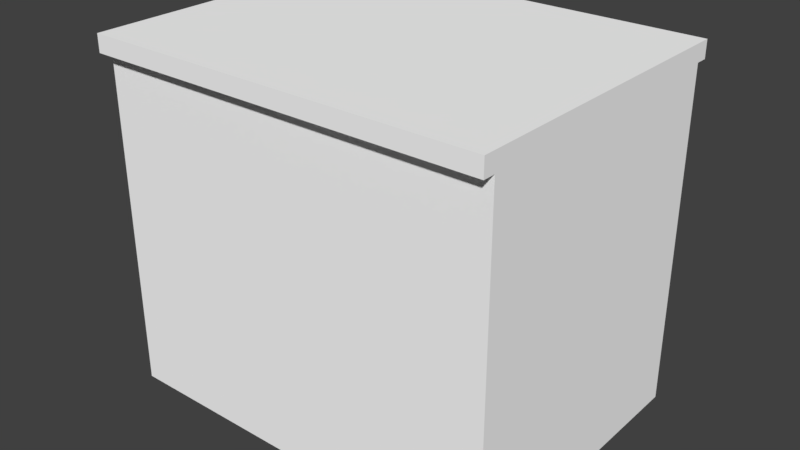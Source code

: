 # Source: CabinetClosed.blend  (saved by Blender 2.77.0; exported with 4.5.12 LTS)
import bpy
from mathutils import Matrix  # noqa: F401  (used for matrix-valued properties, if any)

bpy.ops.wm.read_factory_settings(use_empty=True)
scene = bpy.context.scene
scene.name = 'Scene'

# ---- collections
col_collection_1 = bpy.data.collections.new('Collection 1'); scene.collection.children.link(col_collection_1)

# ---- materials (node trees are filled in below, after node groups)
mat_base_color = bpy.data.materials.new('base color')
mat_base_color.alpha_threshold = 0.0
mat_base_color.use_transparent_shadow = False
mat_base_color.diffuse_color = (1.0, 1.0, 1.0, 1.0)
mat_base_color.roughness = 0.5

# ---- material node trees

# ---- world
world_world = bpy.data.worlds.new('World'); scene.world = world_world
world_world.color = (0.05088, 0.05088, 0.05088)
world_world.use_sun_shadow = False
world_world.sun_shadow_jitter_overblur = 0.0
world_world.cycles.sampling_method = 'MANUAL'

# ---- meshes
me_cabinet = bpy.data.meshes.new('cabinet')
me_cabinet.from_pydata([(-200.0, 0.0, 6.192), (-1.736e-05, 0.0, 6.192), (-200.0, 168.0, 6.192), (-1.736e-05, 168.0, 6.192), (-200.0, 168.0, 0.0), (-200.0, 168.0, 156.3), (0.0, 168.0, 156.3), (0.0, 168.0, 0.0), (-200.0, 176.7, 0.0), (-200.0, 176.7, 156.3), (0.0, 176.7, 156.3), (0.0, 176.7, 0.0), (-200.0, 0.0, 150.1), (-1.736e-05, 0.0, 150.1), (-200.0, 168.0, 150.1), (-1.736e-05, 168.0, 150.1)], [], [(12, 0, 1, 13), (2, 14, 5, 4), (13, 1, 3, 15), (0, 12, 14, 2), (1, 0, 2, 3), (7, 4, 8, 11), (15, 3, 2, 4, 7, 6, 5, 14), (9, 10, 11, 8), (5, 6, 10, 9), (6, 7, 11, 10), (4, 5, 9, 8), (13, 15, 14), (13, 14, 12)])
me_cabinet.polygons.foreach_set('use_smooth', [1, 1, 1, 1, 1, 1, 1, 1, 1, 1, 1, 0, 0])
_k = set([(0, 1), (0, 2), (0, 12), (1, 3), (1, 13), (2, 3), (2, 14), (3, 15), (4, 5), (4, 7), (4, 8), (5, 6), (5, 9), (6, 7), (6, 10), (7, 11), (8, 9), (8, 11), (9, 10), (10, 11), (12, 13), (12, 14), (13, 15), (14, 15)])
me_cabinet.attributes.new('sharp_edge', 'BOOLEAN', 'EDGE').data.foreach_set('value', [ (min(e.vertices), max(e.vertices)) in _k for e in me_cabinet.edges])
_uv = me_cabinet.uv_layers.new(name='UVMap')
_uv.uv.foreach_set('vector', [0.99, 0.71, 0.83, 0.71, 0.83, 0.51, 0.99, 0.51, 0.01711, 0.5168, 0.01711, 0.67, 0.01, 0.6768, 0.01, 0.51, 0.67, 0.75, 0.51, 0.75, 0.51, 0.51, 0.67, 0.51, 0.83, 0.75, 0.67, 0.75, 0.67, 0.51, 0.83, 0.51, 0.51, 0.75, 0.67, 0.75, 0.67, 0.99, 0.51, 0.99, 0.4624, 0.847, 0.4624, 0.6802, 0.4724, 0.6802, 0.4724, 0.847, 0.178, 0.67, 0.178, 0.5168, 0.01711, 0.5168, 0.01, 0.51, 0.1851, 0.51, 0.1851, 0.6768, 0.01, 0.6768, 0.01711, 0.67, 0.01, 0.6768, 0.1851, 0.6768, 0.1851, 0.8435, 0.01, 0.8435, 0.4524, 0.847, 0.4524, 0.6802, 0.4624, 0.6802, 0.4624, 0.847, 0.4825, 0.6802, 0.4825, 0.847, 0.4724, 0.847, 0.4724, 0.6802, 0.4753, 0.51, 0.4753, 0.6768, 0.4653, 0.6768, 0.4653, 0.51, 0.9844, 0.9726, 0.6692, 0.9726, 0.6692, 0.6574, 0.9844, 0.9726, 0.6692, 0.6574, 0.9844, 0.6574])
me_cabinet.materials.append(mat_base_color)
me_cabinet.use_remesh_preserve_volume = False
me_cabinet.use_remesh_preserve_attributes = False
me_cabinet.use_mirror_vertex_groups = False
me_cabinet.update()
me_cabinet.normals_split_custom_set([tuple(v) for v in zip(*[iter([0.0, -1.0, 0.0, 0.0, -1.0, 0.0, 0.0, -1.0, 0.0, 0.0, -1.0, 0.0, 0.0, 1.0, 4.928e-07, 0.0, 1.0, 4.928e-07, 0.0, -1.0, 4.928e-07, 0.0, -1.0, 4.928e-07, 1.0, 0.0, 0.0, 1.0, 0.0, 0.0, 1.0, 0.0, 0.0, 1.0, 0.0, 0.0, -1.0, 0.0, 0.0, -1.0, 0.0, 0.0, -1.0, 0.0, 0.0, -1.0, 0.0, 0.0, 0.0, 0.0, -1.0, 0.0, 0.0, -1.0, 0.0, 0.0, -1.0, 0.0, 0.0, -1.0, 0.0, 0.0, -1.0, 0.0, 0.0, -1.0, 0.0, 0.0, -1.0, 0.0, 0.0, -1.0, 0.0, -1.0, 4.928e-07, 0.0, -1.0, 4.928e-07, 0.0, 1.0, 4.928e-07, 0.0, -1.0, 4.928e-07, 0.0, -1.0, 4.928e-07, 0.0, -1.0, 4.928e-07, 0.0, -1.0, 4.928e-07, 0.0, 1.0, 4.928e-07, 0.0, 1.0, 0.0, 0.0, 1.0, 0.0, 0.0, 1.0, 0.0, 0.0, 1.0, 0.0, 0.0, 0.0, 1.0, 0.0, 0.0, 1.0, 0.0, 0.0, 1.0, 0.0, 0.0, 1.0, 1.0, 0.0, 0.0, 1.0, 0.0, 0.0, 1.0, 0.0, 0.0, 1.0, 0.0, 0.0, -1.0, 0.0, 0.0, -1.0, 0.0, 0.0, -1.0, 0.0, 0.0, -1.0, 0.0, 0.0, 0.0, 0.0, 1.0, 0.0, 0.0, 1.0, 0.0, 0.0, 1.0, 0.0, 0.0, 1.0, 0.0, 0.0, 1.0, 0.0, 0.0, 1.0])] * 3)])

# ---- objects
ob_cabinet = bpy.data.objects.new('cabinet', me_cabinet)

# ---- transforms, parenting, visibility, modifiers, constraints
ob_cabinet.location = (0.0, 0.0, 0.0)
ob_cabinet.rotation_euler = (1.571, -0.0, 0.0)
ob_cabinet.scale = (0.01, 0.01, 0.01)
ob_cabinet.color = (0.8, 0.8, 0.8, 1.0)
ob_cabinet.lineart.crease_threshold = 0.0

# ---- collection membership
col_collection_1.objects.link(ob_cabinet)

# ---- scene / render settings (as saved in the file)
scene.frame_start = 1; scene.frame_end = 250; scene.frame_set(0)
scene.render.engine = 'BLENDER_EEVEE_NEXT'
scene.render.resolution_percentage = 50
scene.render.fps = 30
scene.render.dither_intensity = 0.0
scene.cycles.use_denoising = False
scene.cycles.samples = 128
scene.cycles.sampling_pattern = 'TABULATED_SOBOL'
scene.cycles.light_sampling_threshold = 0.0
scene.cycles.use_adaptive_sampling = False
scene.cycles.use_light_tree = False
scene.cycles.blur_glossy = 0.0
scene.cycles.sample_clamp_indirect = 0.0
scene.view_settings.view_transform = 'Standard'
bpy.context.view_layer.update()

# ---- added for rendering (the .blend has no active camera and no usable light): camera, sun
cam_auto = bpy.data.cameras.new('AutoCamera')
cam_auto.lens = 50.0
cam_auto.sensor_width = 36.0
cam_auto.clip_end = 1000.0
ob_auto_camera = bpy.data.objects.new('AutoCamera', cam_auto)
scene.collection.objects.link(ob_auto_camera)
ob_auto_camera.location = (1.86158, -4.21541, 3.17282)
ob_auto_camera.rotation_euler = (1.09748, -7.21219e-08, 0.694738)
scene.camera = ob_auto_camera
light_auto_sun = bpy.data.lights.new('AutoSun', 'SUN')
light_auto_sun.energy = 3.0
light_auto_sun.angle = 0.0523599
ob_auto_sun = bpy.data.objects.new('AutoSun', light_auto_sun)
scene.collection.objects.link(ob_auto_sun)
ob_auto_sun.rotation_euler = (0.872665, 0.174533, 0.523599)
bpy.context.view_layer.update()
